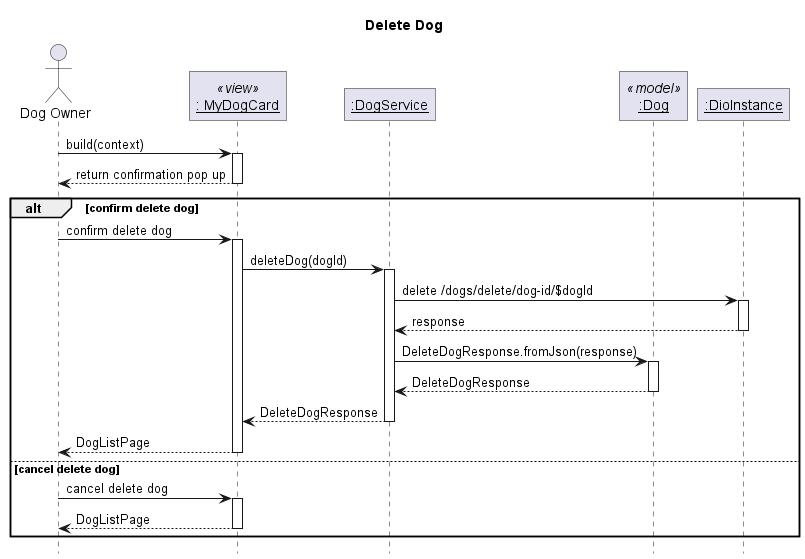

The diagram above was rendered by PlantUML. Its source (embedded in the PNG):
@startuml Delete Dog
' Global param
title Delete Dog
autoactivate on

' Global style configuration
skinparam RoundCorner 0
hide footbox

' Sequence participant configuration
actor "Dog Owner" as User
participant "__: MyDogCard__" as Card <<view>>
participant "__:DogService__" as Service
participant "__:Dog__" as Model <<model>>
participant "__:DioInstance__" as Dio


' Sequence diagram
User -> Card: build(context)
User <-- Card: return confirmation pop up
alt confirm delete dog
User -> Card: confirm delete dog
Card -> Service: deleteDog(dogId)
Service -> Dio: delete /dogs/delete/dog-id/$dogId
Service <-- Dio: response
Service -> Model: DeleteDogResponse.fromJson(response)
Service <-- Model: DeleteDogResponse
Card <-- Service: DeleteDogResponse
User <-- Card: DogListPage
else cancel delete dog
User -> Card: cancel delete dog
User <-- Card: DogListPage
end

@enduml